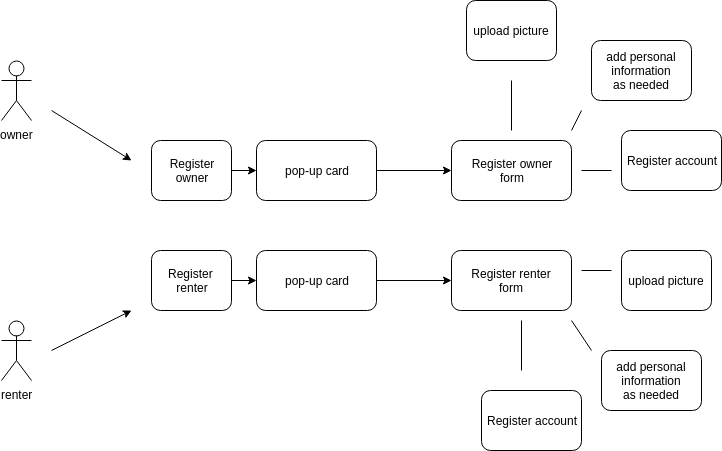

The diagram above was exported from draw.io. Its source (the exported page's mxGraphModel, read from the mxfile embedded in the PNG):
<mxGraphModel dx="805" dy="429" grid="1" gridSize="10" guides="1" tooltips="1" connect="1" arrows="1" fold="1" page="1" pageScale="1" pageWidth="850" pageHeight="1100" math="0" shadow="0">
  <root>
    <mxCell id="0" />
    <mxCell id="1" parent="0" />
    <mxCell id="r6eaIHUfaaVgG2w-V1QJ-2" value="owner" style="shape=umlActor;verticalLabelPosition=bottom;labelBackgroundColor=#ffffff;verticalAlign=top;html=1;outlineConnect=0;" parent="1" vertex="1">
      <mxGeometry x="110" y="100" width="30" height="60" as="geometry" />
    </mxCell>
    <mxCell id="r6eaIHUfaaVgG2w-V1QJ-3" value="renter" style="shape=umlActor;verticalLabelPosition=bottom;labelBackgroundColor=#ffffff;verticalAlign=top;html=1;outlineConnect=0;" parent="1" vertex="1">
      <mxGeometry x="110" y="360" width="30" height="60" as="geometry" />
    </mxCell>
    <mxCell id="r6eaIHUfaaVgG2w-V1QJ-18" value="" style="edgeStyle=orthogonalEdgeStyle;rounded=0;html=1;jettySize=auto;orthogonalLoop=1;" parent="1" source="r6eaIHUfaaVgG2w-V1QJ-10" target="r6eaIHUfaaVgG2w-V1QJ-16" edge="1">
      <mxGeometry relative="1" as="geometry" />
    </mxCell>
    <mxCell id="r6eaIHUfaaVgG2w-V1QJ-10" value="Register&lt;br&gt;owner&lt;br&gt;" style="rounded=1;whiteSpace=wrap;html=1;" parent="1" vertex="1">
      <mxGeometry x="260" y="180" width="80" height="60" as="geometry" />
    </mxCell>
    <mxCell id="r6eaIHUfaaVgG2w-V1QJ-11" value="" style="endArrow=classic;html=1;" parent="1" edge="1">
      <mxGeometry width="50" height="50" relative="1" as="geometry">
        <mxPoint x="160" y="390" as="sourcePoint" />
        <mxPoint x="240" y="350" as="targetPoint" />
      </mxGeometry>
    </mxCell>
    <mxCell id="r6eaIHUfaaVgG2w-V1QJ-13" value="" style="endArrow=classic;html=1;" parent="1" edge="1">
      <mxGeometry width="50" height="50" relative="1" as="geometry">
        <mxPoint x="160" y="150" as="sourcePoint" />
        <mxPoint x="240" y="200" as="targetPoint" />
      </mxGeometry>
    </mxCell>
    <mxCell id="r6eaIHUfaaVgG2w-V1QJ-20" value="" style="edgeStyle=orthogonalEdgeStyle;rounded=0;html=1;jettySize=auto;orthogonalLoop=1;" parent="1" source="r6eaIHUfaaVgG2w-V1QJ-15" target="r6eaIHUfaaVgG2w-V1QJ-17" edge="1">
      <mxGeometry relative="1" as="geometry" />
    </mxCell>
    <mxCell id="r6eaIHUfaaVgG2w-V1QJ-15" value="Register&amp;nbsp;&lt;br&gt;renter&lt;br&gt;" style="rounded=1;whiteSpace=wrap;html=1;" parent="1" vertex="1">
      <mxGeometry x="260" y="290" width="80" height="60" as="geometry" />
    </mxCell>
    <mxCell id="r6eaIHUfaaVgG2w-V1QJ-30" value="" style="edgeStyle=orthogonalEdgeStyle;rounded=0;html=1;jettySize=auto;orthogonalLoop=1;" parent="1" source="r6eaIHUfaaVgG2w-V1QJ-16" target="r6eaIHUfaaVgG2w-V1QJ-21" edge="1">
      <mxGeometry relative="1" as="geometry" />
    </mxCell>
    <mxCell id="r6eaIHUfaaVgG2w-V1QJ-16" value="pop-up card" style="rounded=1;whiteSpace=wrap;html=1;" parent="1" vertex="1">
      <mxGeometry x="365" y="180" width="120" height="60" as="geometry" />
    </mxCell>
    <mxCell id="r6eaIHUfaaVgG2w-V1QJ-31" value="" style="edgeStyle=orthogonalEdgeStyle;rounded=0;html=1;jettySize=auto;orthogonalLoop=1;" parent="1" source="r6eaIHUfaaVgG2w-V1QJ-17" target="r6eaIHUfaaVgG2w-V1QJ-23" edge="1">
      <mxGeometry relative="1" as="geometry" />
    </mxCell>
    <mxCell id="r6eaIHUfaaVgG2w-V1QJ-17" value="pop-up card" style="rounded=1;whiteSpace=wrap;html=1;" parent="1" vertex="1">
      <mxGeometry x="365" y="290" width="120" height="60" as="geometry" />
    </mxCell>
    <mxCell id="r6eaIHUfaaVgG2w-V1QJ-21" value="Register owner&lt;br&gt;form&lt;br&gt;" style="rounded=1;whiteSpace=wrap;html=1;" parent="1" vertex="1">
      <mxGeometry x="560" y="180" width="120" height="60" as="geometry" />
    </mxCell>
    <mxCell id="r6eaIHUfaaVgG2w-V1QJ-23" value="Register renter&lt;br&gt;form&lt;br&gt;" style="rounded=1;whiteSpace=wrap;html=1;" parent="1" vertex="1">
      <mxGeometry x="560" y="290" width="120" height="60" as="geometry" />
    </mxCell>
    <mxCell id="r6eaIHUfaaVgG2w-V1QJ-24" value="upload picture" style="rounded=1;whiteSpace=wrap;html=1;" parent="1" vertex="1">
      <mxGeometry x="575" y="40" width="90" height="60" as="geometry" />
    </mxCell>
    <mxCell id="r6eaIHUfaaVgG2w-V1QJ-25" value="add personal&lt;br&gt;information&lt;br&gt;as needed&lt;br&gt;" style="rounded=1;whiteSpace=wrap;html=1;" parent="1" vertex="1">
      <mxGeometry x="700" y="80" width="100" height="60" as="geometry" />
    </mxCell>
    <mxCell id="r6eaIHUfaaVgG2w-V1QJ-26" value="Register account" style="rounded=1;whiteSpace=wrap;html=1;" parent="1" vertex="1">
      <mxGeometry x="730" y="170" width="100" height="60" as="geometry" />
    </mxCell>
    <mxCell id="r6eaIHUfaaVgG2w-V1QJ-27" value="upload picture" style="rounded=1;whiteSpace=wrap;html=1;" parent="1" vertex="1">
      <mxGeometry x="730" y="290" width="90" height="60" as="geometry" />
    </mxCell>
    <mxCell id="r6eaIHUfaaVgG2w-V1QJ-28" value="add personal&lt;br&gt;information&lt;br&gt;as needed&lt;br&gt;" style="rounded=1;whiteSpace=wrap;html=1;" parent="1" vertex="1">
      <mxGeometry x="710" y="390" width="100" height="60" as="geometry" />
    </mxCell>
    <mxCell id="r6eaIHUfaaVgG2w-V1QJ-29" value="Register account" style="rounded=1;whiteSpace=wrap;html=1;" parent="1" vertex="1">
      <mxGeometry x="590" y="430" width="100" height="60" as="geometry" />
    </mxCell>
    <mxCell id="r6eaIHUfaaVgG2w-V1QJ-32" value="" style="endArrow=none;html=1;" parent="1" edge="1">
      <mxGeometry width="50" height="50" relative="1" as="geometry">
        <mxPoint x="620" y="170" as="sourcePoint" />
        <mxPoint x="620" y="120" as="targetPoint" />
      </mxGeometry>
    </mxCell>
    <mxCell id="r6eaIHUfaaVgG2w-V1QJ-33" value="" style="endArrow=none;html=1;" parent="1" edge="1">
      <mxGeometry width="50" height="50" relative="1" as="geometry">
        <mxPoint x="630" y="410" as="sourcePoint" />
        <mxPoint x="630" y="360" as="targetPoint" />
      </mxGeometry>
    </mxCell>
    <mxCell id="r6eaIHUfaaVgG2w-V1QJ-34" value="" style="endArrow=none;html=1;" parent="1" edge="1">
      <mxGeometry width="50" height="50" relative="1" as="geometry">
        <mxPoint x="680" y="170" as="sourcePoint" />
        <mxPoint x="690" y="150" as="targetPoint" />
      </mxGeometry>
    </mxCell>
    <mxCell id="r6eaIHUfaaVgG2w-V1QJ-35" value="" style="endArrow=none;html=1;" parent="1" edge="1">
      <mxGeometry width="50" height="50" relative="1" as="geometry">
        <mxPoint x="680" y="360" as="sourcePoint" />
        <mxPoint x="700" y="390" as="targetPoint" />
      </mxGeometry>
    </mxCell>
    <mxCell id="r6eaIHUfaaVgG2w-V1QJ-36" value="" style="endArrow=none;html=1;" parent="1" edge="1">
      <mxGeometry width="50" height="50" relative="1" as="geometry">
        <mxPoint x="690" y="210" as="sourcePoint" />
        <mxPoint x="720" y="210" as="targetPoint" />
      </mxGeometry>
    </mxCell>
    <mxCell id="r6eaIHUfaaVgG2w-V1QJ-37" value="" style="endArrow=none;html=1;" parent="1" edge="1">
      <mxGeometry width="50" height="50" relative="1" as="geometry">
        <mxPoint x="690" y="310" as="sourcePoint" />
        <mxPoint x="720" y="310" as="targetPoint" />
      </mxGeometry>
    </mxCell>
  </root>
</mxGraphModel>